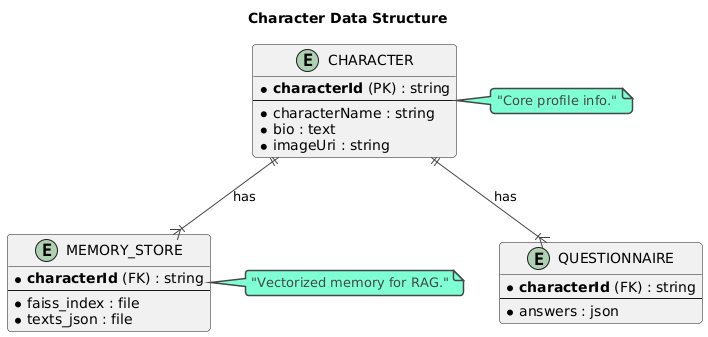

The diagram above was rendered by PlantUML. Its source (embedded in the PNG):
@startuml
!theme vibrant
title Character Data Structure

entity "CHARACTER" as Char {
  * **characterId** (PK) : string
  --
  * characterName : string
  * bio : text
  * imageUri : string
}

entity "QUESTIONNAIRE" as Q {
  * **characterId** (FK) : string
  --
  * answers : json
}

entity "MEMORY_STORE" as Mem {
  * **characterId** (FK) : string
  --
  * faiss_index : file
  * texts_json : file
}

Char ||--|{ Q : "has"
Char ||--|{ Mem : "has"

note right of Char : "Core profile info."
note right of Mem : "Vectorized memory for RAG."
@enduml